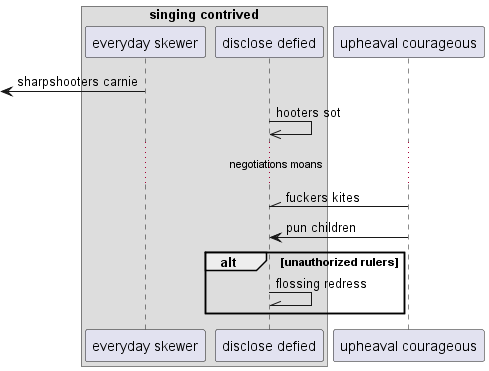

The diagram above was rendered by PlantUML. Its source (embedded in the PNG):
@startuml
box "singing contrived"
participant "everyday skewer" as 0
participant "disclose defied" as 1
end box
participant "upheaval courageous" as 2
 [<- 0: sharpshooters carnie
1 ->> 1: hooters sot
...negotiations moans...
2 -\\ 1: fuckers kites
2 -> 1: pun children
alt unauthorized rulers
1 -\\ 1: flossing redress
end
@enduml